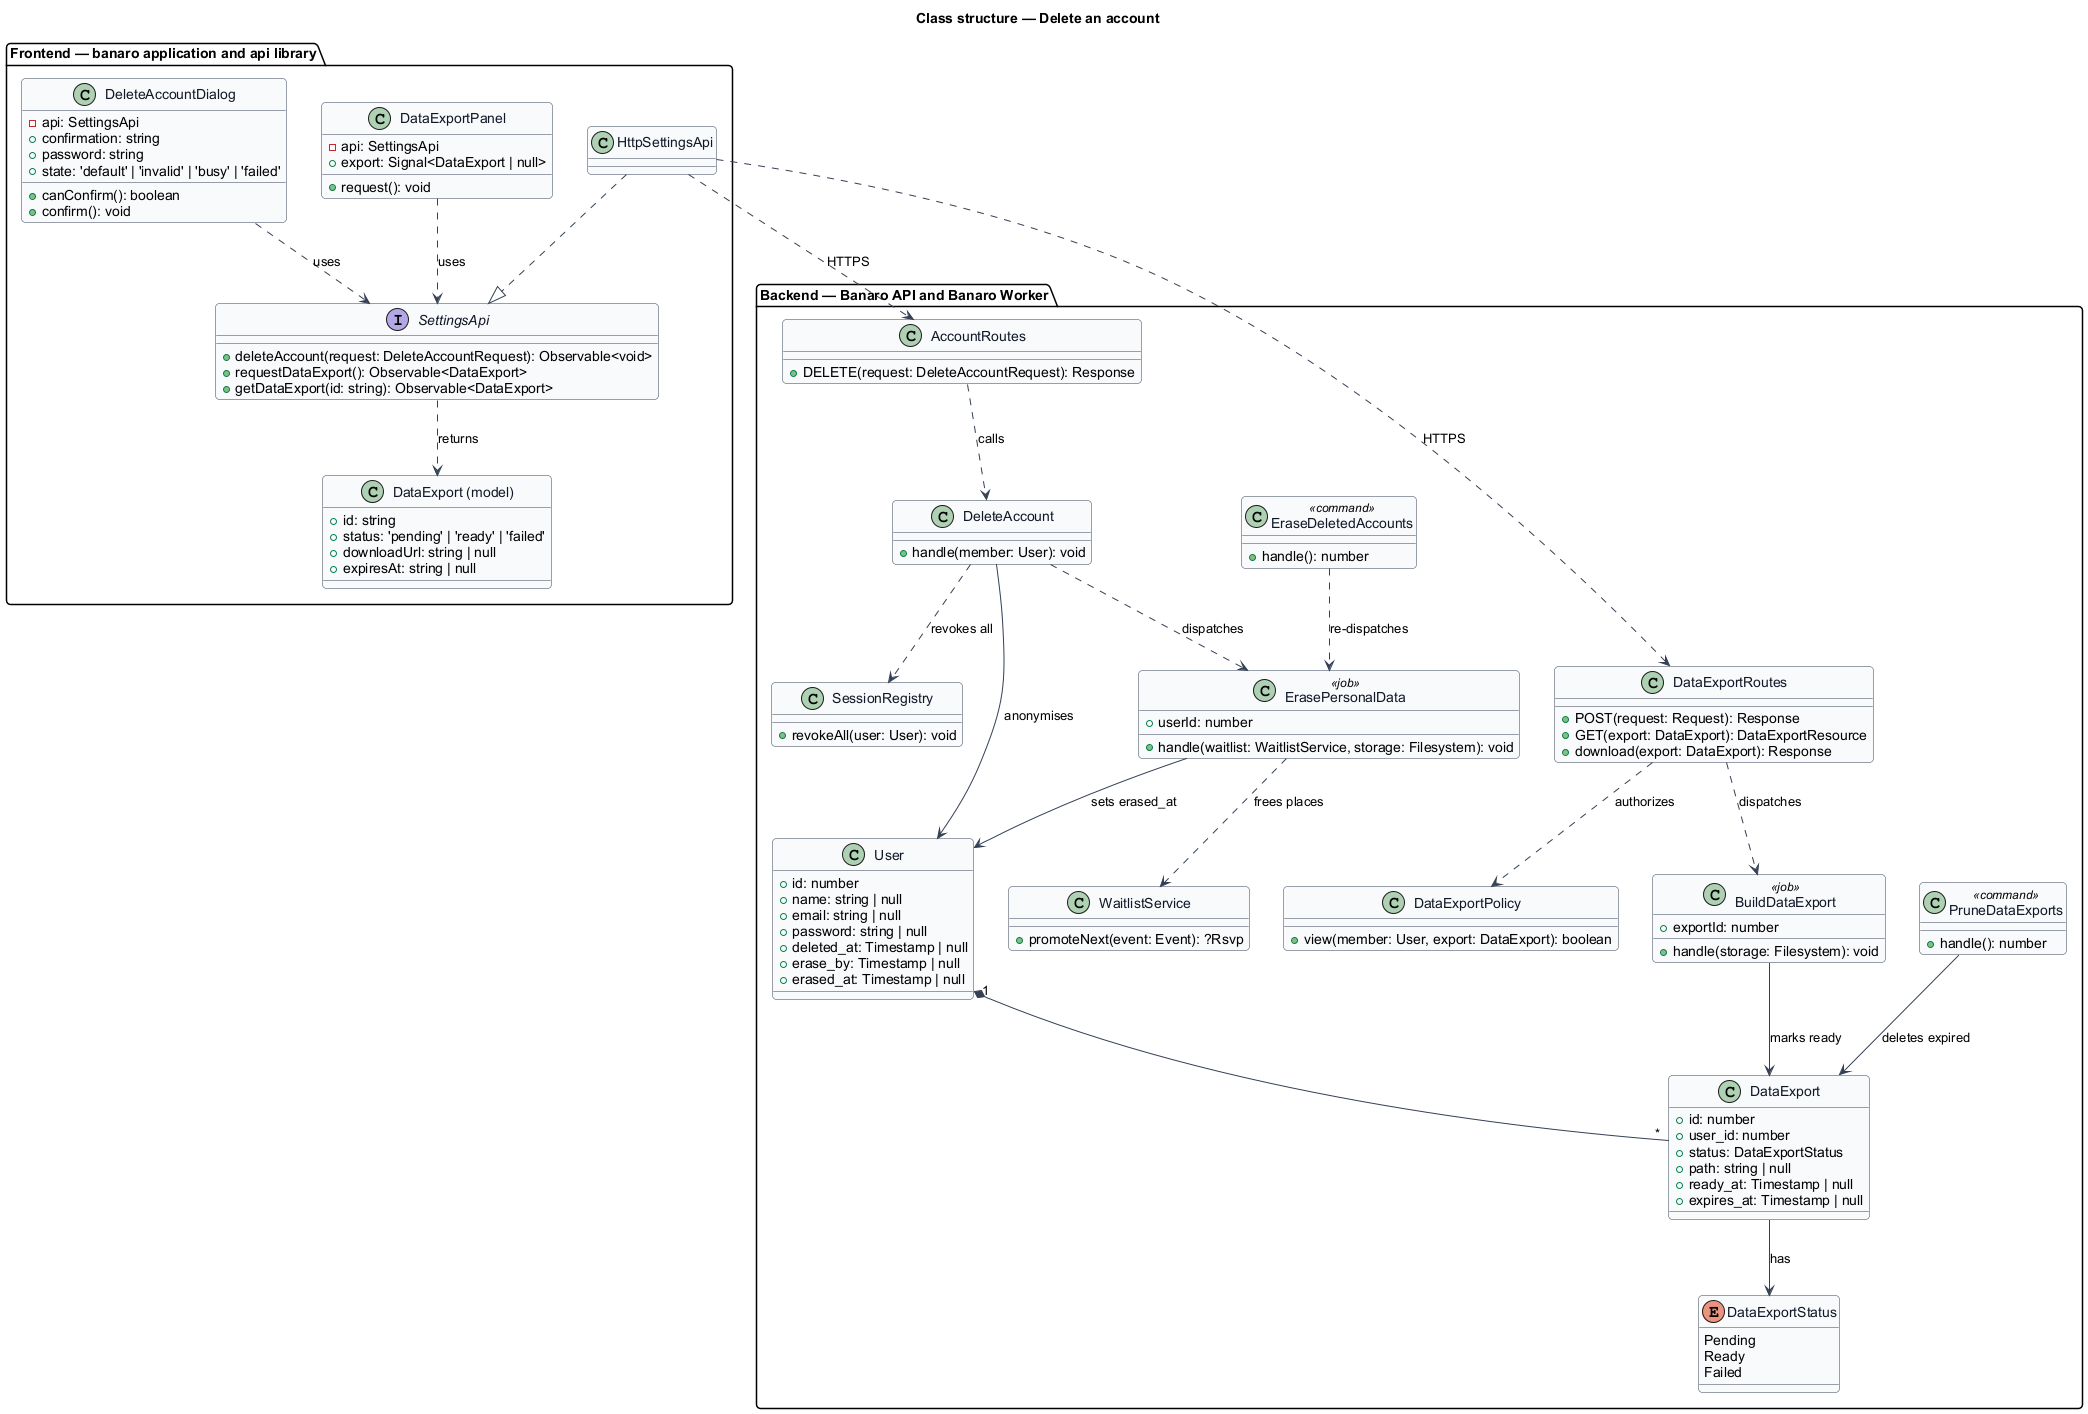

The diagram above was rendered by PlantUML. Its source (embedded in the PNG):
@startuml
' --- shared skin header ---
skinparam backgroundColor #FFFFFF
skinparam shadowing false
skinparam roundcorner 8
skinparam defaultFontName Arial
skinparam ArrowColor #344054
skinparam class {
  BorderColor #344054
  FontColor #101828
  BackgroundColor #F9FAFB
}
' --------------------------
title Class structure — Delete an account

package "Frontend — banaro application and api library" {
  class DeleteAccountDialog {
    -api: SettingsApi
    +confirmation: string
    +password: string
    +state: 'default' | 'invalid' | 'busy' | 'failed'
    +canConfirm(): boolean
    +confirm(): void
  }
  class DataExportPanel {
    -api: SettingsApi
    +export: Signal<DataExport | null>
    +request(): void
  }
  interface SettingsApi {
    +deleteAccount(request: DeleteAccountRequest): Observable<void>
    +requestDataExport(): Observable<DataExport>
    +getDataExport(id: string): Observable<DataExport>
  }
  class HttpSettingsApi
  class "DataExport (model)" as DataExportModel {
    +id: string
    +status: 'pending' | 'ready' | 'failed'
    +downloadUrl: string | null
    +expiresAt: string | null
  }
}

package "Backend — Banaro API and Banaro Worker" {
  class AccountRoutes {
    +DELETE(request: DeleteAccountRequest): Response
  }
  class DataExportRoutes {
    +POST(request: Request): Response
    +GET(export: DataExport): DataExportResource
    +download(export: DataExport): Response
  }
  class DeleteAccount {
    +handle(member: User): void
  }
  class ErasePersonalData <<job>> {
    +userId: number
    +handle(waitlist: WaitlistService, storage: Filesystem): void
  }
  class BuildDataExport <<job>> {
    +exportId: number
    +handle(storage: Filesystem): void
  }
  class EraseDeletedAccounts <<command>> {
    +handle(): number
  }
  class PruneDataExports <<command>> {
    +handle(): number
  }
  class SessionRegistry {
    +revokeAll(user: User): void
  }
  class WaitlistService {
    +promoteNext(event: Event): ?Rsvp
  }
  class User {
    +id: number
    +name: string | null
    +email: string | null
    +password: string | null
    +deleted_at: Timestamp | null
    +erase_by: Timestamp | null
    +erased_at: Timestamp | null
  }
  class DataExport {
    +id: number
    +user_id: number
    +status: DataExportStatus
    +path: string | null
    +ready_at: Timestamp | null
    +expires_at: Timestamp | null
  }
  enum DataExportStatus {
    Pending
    Ready
    Failed
  }
  class DataExportPolicy {
    +view(member: User, export: DataExport): boolean
  }
}

DeleteAccountDialog ..> SettingsApi : uses
DataExportPanel ..> SettingsApi : uses
HttpSettingsApi ..|> SettingsApi
SettingsApi ..> DataExportModel : returns
HttpSettingsApi ..> AccountRoutes : HTTPS
HttpSettingsApi ..> DataExportRoutes : HTTPS

AccountRoutes ..> DeleteAccount : calls
DeleteAccount --> User : anonymises
DeleteAccount ..> SessionRegistry : revokes all
DeleteAccount ..> ErasePersonalData : dispatches
EraseDeletedAccounts ..> ErasePersonalData : re-dispatches
ErasePersonalData ..> WaitlistService : frees places
ErasePersonalData --> User : sets erased_at
DataExportRoutes ..> BuildDataExport : dispatches
DataExportRoutes ..> DataExportPolicy : authorizes
BuildDataExport --> DataExport : marks ready
PruneDataExports --> DataExport : deletes expired
User "1" *-- "*" DataExport
DataExport --> DataExportStatus : has
@enduml